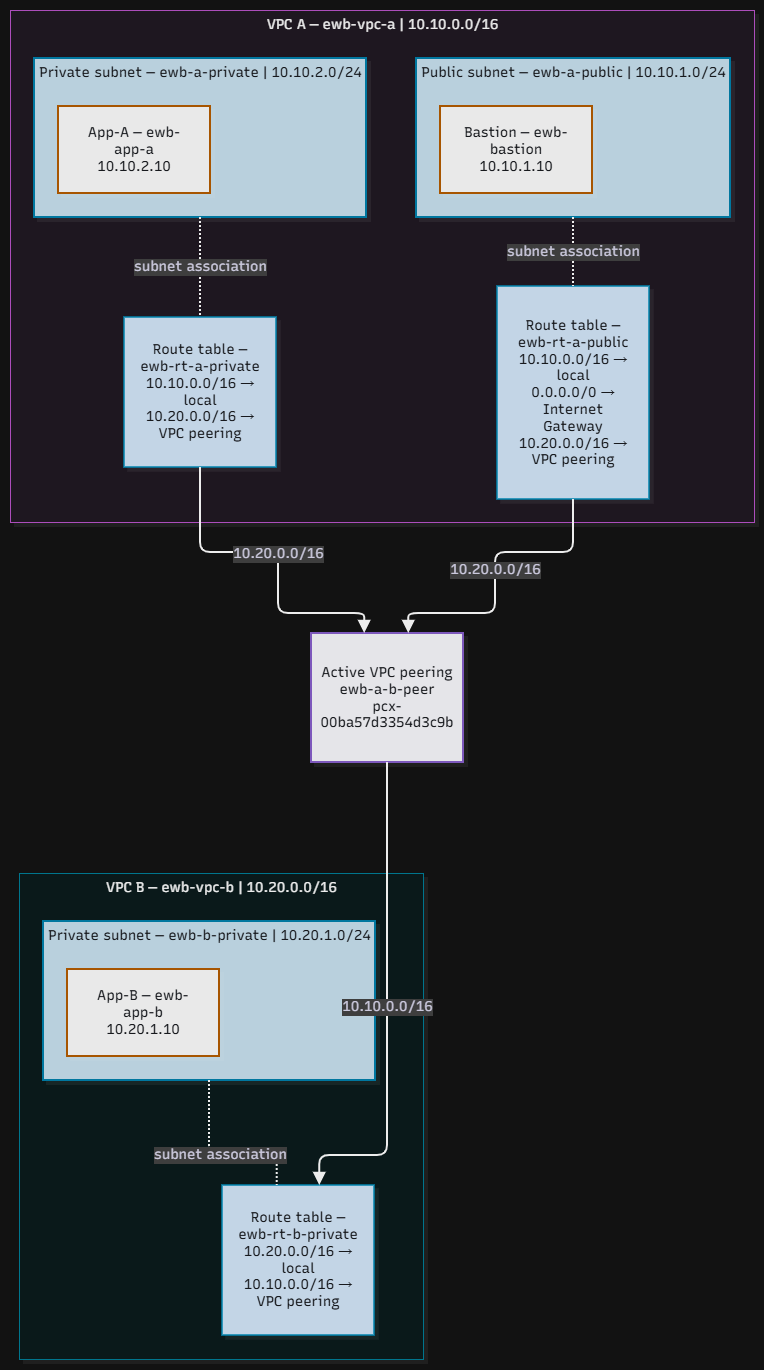

The diagram above was exported from draw.io. Its source (the exported page's mxGraphModel, read from the mxfile embedded in the PNG):
<mxGraphModel dx="2345" dy="1509" grid="1" gridSize="10" guides="1" tooltips="1" connect="1" arrows="1" fold="1" page="1" pageScale="1" pageWidth="850" pageHeight="1100" math="0" shadow="0">
  <root>
    <mxCell id="0" />
    <mxCell id="1" parent="0" />
    <UserObject label="" mermaidData="{&#10;  &quot;data&quot;: &quot;flowchart TB\n  subgraph VPC_A[\&quot;VPC A — ewb-vpc-a | 10.10.0.0/16\&quot;]\n    direction TB\n\n    subgraph PUB[\&quot;Public subnet — ewb-a-public | 10.10.1.0/24\&quot;]\n      BASTION[\&quot;Bastion — ewb-bastion&lt;br/&gt;10.10.1.10\&quot;]\n    end\n    subgraph PRIV_A[\&quot;Private subnet — ewb-a-private | 10.10.2.0/24\&quot;]\n      APPA[\&quot;App-A — ewb-app-a&lt;br/&gt;10.10.2.10\&quot;]\n    end\n\n    RTA_P[\&quot;Route table — ewb-rt-a-public&lt;br/&gt;10.10.0.0/16 → local&lt;br/&gt;0.0.0.0/0 → Internet Gateway&lt;br/&gt;10.20.0.0/16 → VPC peering\&quot;]\n    RTA_PRIV[\&quot;Route table — ewb-rt-a-private&lt;br/&gt;10.10.0.0/16 → local&lt;br/&gt;10.20.0.0/16 → VPC peering\&quot;]\n  end\n\n  PEER[\&quot;Active VPC peering&lt;br/&gt;ewb-a-b-peer&lt;br/&gt;pcx-00ba57d3354d3c9b\&quot;]\n\n  subgraph VPC_B[\&quot;VPC B — ewb-vpc-b | 10.20.0.0/16\&quot;]\n    direction TB\n    subgraph PRIV_B[\&quot;Private subnet — ewb-b-private | 10.20.1.0/24\&quot;]\n      APPB[\&quot;App-B — ewb-app-b&lt;br/&gt;10.20.1.10\&quot;]\n    end\n    RTB[\&quot;Route table — ewb-rt-b-private&lt;br/&gt;10.20.0.0/16 → local&lt;br/&gt;10.10.0.0/16 → VPC peering\&quot;]\n  end\n\n  PUB -. \&quot;subnet association\&quot; .- RTA_P\n  PRIV_A -. \&quot;subnet association\&quot; .- RTA_PRIV\n  PRIV_B -. \&quot;subnet association\&quot; .- RTB\n\n  RTA_P --&gt;|\&quot;10.20.0.0/16\&quot;| PEER\n  RTA_PRIV --&gt;|\&quot;10.20.0.0/16\&quot;| PEER\n  PEER --&gt;|\&quot;10.10.0.0/16\&quot;| RTB\n\n  classDef vpc fill:#0d1b2a,stroke:#d9e2f2,color:#f4f7fb,stroke-width:2px;\n  classDef subnet fill:#102b3a,stroke:#26c6f4,color:#f4f7fb,stroke-width:2px;\n  classDef server fill:#050505,stroke:#ff9f00,color:#f4f7fb,stroke-width:2px;\n  classDef route fill:#0d2236,stroke:#16b8e8,color:#f4f7fb,stroke-width:1.5px;\n  classDef peer fill:#08080d,stroke:#b58aff,color:#f4f7fb,stroke-width:2px;\n\n  class VPC_A,VPC_B vpc;\n  class PUB,PRIV_A,PRIV_B subnet;\n  class BASTION,APPA,APPB server;\n  class RTA_P,RTA_PRIV,RTB route;\n  class PEER peer;&quot;,&#10;  &quot;config&quot;: null,&#10;  &quot;version&quot;: &quot;12&quot;&#10;}" id="Q6xSmFTvPKtCoNRaHBAQ-47">
      <mxCell connectable="0" parent="1" style="group;transparentBounds=1;editIcon=1;lockedGroup=0;groupPadding=10;" vertex="1">
        <mxGeometry as="geometry" />
      </mxCell>
    </UserObject>
    <UserObject label="VPC B — ewb-vpc-b | 10.20.0.0/16" mermaidId="n:VPC_B" mermaidBaseStyle="html=1;whiteSpace=nowrap;strokeWidth=1;verticalAlign=top;fillColor=#ECFEFF;strokeColor=#22D3EE;fontColor=#000000;fontFamily=Recursive;fontSize=14;shadow=1;shadowColor=#000000;shadowOffsetX=4;shadowOffsetY=4;shadowBlur=0;shadowOpacity=6;" mermaidBaseValue="VPC B — ewb-vpc-b | 10.20.0.0/16" id="Q6xSmFTvPKtCoNRaHBAQ-48">
      <mxCell parent="Q6xSmFTvPKtCoNRaHBAQ-47" style="html=1;whiteSpace=nowrap;strokeWidth=1;verticalAlign=top;fillColor=#ECFEFF;strokeColor=#22D3EE;fontColor=#000000;fontFamily=Recursive;fontSize=14;shadow=1;shadowColor=#000000;shadowOffsetX=4;shadowOffsetY=4;shadowBlur=0;shadowOpacity=6;fontSource=https%3A%2F%2Ffonts.googleapis.com%2Fcss%3Ffamily%3DRecursive;" vertex="1">
        <mxGeometry height="486" width="404" x="99" y="893" as="geometry" />
      </mxCell>
    </UserObject>
    <UserObject label="Private subnet — ewb-b-private | 10.20.1.0/24" mermaidId="n:PRIV_B" mermaidBaseStyle="html=1;whiteSpace=nowrap;strokeWidth=2;verticalAlign=top;fillColor=#102b3a;strokeColor=#26c6f4;fontColor=#f4f7fb;fontFamily=Recursive;fontSize=14;shadow=1;shadowColor=#000000;shadowOffsetX=4;shadowOffsetY=4;shadowBlur=0;shadowOpacity=6;" mermaidBaseValue="Private subnet — ewb-b-private | 10.20.1.0/24" id="Q6xSmFTvPKtCoNRaHBAQ-49">
      <mxCell parent="Q6xSmFTvPKtCoNRaHBAQ-48" style="html=1;whiteSpace=nowrap;strokeWidth=2;verticalAlign=top;fillColor=#102b3a;strokeColor=#26c6f4;fontColor=#f4f7fb;fontFamily=Recursive;fontSize=14;shadow=1;shadowColor=#000000;shadowOffsetX=4;shadowOffsetY=4;shadowBlur=0;shadowOpacity=6;fontSource=https%3A%2F%2Ffonts.googleapis.com%2Fcss%3Ffamily%3DRecursive;" vertex="1">
        <mxGeometry height="159" width="332" x="24" y="48" as="geometry" />
      </mxCell>
    </UserObject>
    <UserObject label="App-B — ewb-app-b&#10;10.20.1.10" mermaidId="n:APPB" mermaidBaseStyle="html=1;whiteSpace=wrap;strokeWidth=2;fillColor=#050505;strokeColor=#ff9f00;fontColor=#f4f7fb;fontFamily=Recursive;fontSize=14;shadow=1;shadowColor=#000000;shadowOffsetX=4;shadowOffsetY=4;shadowBlur=0;shadowOpacity=6;" mermaidBaseValue="App-B — ewb-app-b&#10;10.20.1.10" id="Q6xSmFTvPKtCoNRaHBAQ-50">
      <mxCell parent="Q6xSmFTvPKtCoNRaHBAQ-49" style="html=1;whiteSpace=wrap;strokeWidth=2;fillColor=#050505;strokeColor=#ff9f00;fontColor=#f4f7fb;fontFamily=Recursive;fontSize=14;shadow=1;shadowColor=#000000;shadowOffsetX=4;shadowOffsetY=4;shadowBlur=0;shadowOpacity=6;labelWidth=120;fontSource=https%3A%2F%2Ffonts.googleapis.com%2Fcss%3Ffamily%3DRecursive;" vertex="1">
        <mxGeometry height="87" width="152" x="24" y="48" as="geometry" />
      </mxCell>
    </UserObject>
    <UserObject label="Route table — ewb-rt-b-private&#10;10.20.0.0/16 → local&#10;10.10.0.0/16 → VPC peering" mermaidId="n:RTB" mermaidBaseStyle="html=1;whiteSpace=wrap;strokeWidth=1.5;fillColor=#0d2236;strokeColor=#16b8e8;fontColor=#f4f7fb;fontFamily=Recursive;fontSize=14;shadow=1;shadowColor=#000000;shadowOffsetX=4;shadowOffsetY=4;shadowBlur=0;shadowOpacity=6;" mermaidBaseValue="Route table — ewb-rt-b-private&#10;10.20.0.0/16 → local&#10;10.10.0.0/16 → VPC peering" id="Q6xSmFTvPKtCoNRaHBAQ-51">
      <mxCell parent="Q6xSmFTvPKtCoNRaHBAQ-48" style="html=1;whiteSpace=wrap;strokeWidth=1.5;fillColor=#0d2236;strokeColor=#16b8e8;fontColor=#f4f7fb;fontFamily=Recursive;fontSize=14;shadow=1;shadowColor=#000000;shadowOffsetX=4;shadowOffsetY=4;shadowBlur=0;shadowOpacity=6;labelWidth=120;fontSource=https%3A%2F%2Ffonts.googleapis.com%2Fcss%3Ffamily%3DRecursive;" vertex="1">
        <mxGeometry height="150" width="152" x="203" y="312" as="geometry" />
      </mxCell>
    </UserObject>
    <UserObject label="subnet association" mermaidId="e:PRIV_B-&gt;RTB#0" mermaidBaseStyle="edgeStyle=orthogonalEdgeStyle;rounded=1;curved=0;dashed=1;dashPattern=2 2;fixDash=1;startArrow=none;endArrow=none;jumpStyle=arc;jumpSize=12;strokeColor=#000000;html=1;fontSize=16;labelBackgroundColor=#cccccc;fontFamily=Recursive;fontColor=#28253D;exitX=0.5;exitY=1;entryX=0.36;entryY=0;strokeWidth=2;" mermaidBaseValue="subnet association" id="Q6xSmFTvPKtCoNRaHBAQ-52">
      <mxCell edge="1" parent="Q6xSmFTvPKtCoNRaHBAQ-48" source="Q6xSmFTvPKtCoNRaHBAQ-49" style="edgeStyle=orthogonalEdgeStyle;rounded=1;curved=0;dashed=1;dashPattern=2 2;fixDash=1;startArrow=none;endArrow=none;jumpStyle=arc;jumpSize=12;strokeColor=#000000;html=1;fontSize=14;labelBackgroundColor=#cccccc;fontFamily=Recursive;fontColor=#28253D;exitX=0.5;exitY=1;entryX=0.36;entryY=0;strokeWidth=2;fontSource=https%3A%2F%2Ffonts.googleapis.com%2Fcss%3Ffamily%3DRecursive;" target="Q6xSmFTvPKtCoNRaHBAQ-51">
        <mxGeometry relative="1" as="geometry">
          <Array as="points">
            <mxPoint x="190" y="282" />
            <mxPoint x="257" y="282" />
          </Array>
        </mxGeometry>
      </mxCell>
    </UserObject>
    <UserObject label="VPC A — ewb-vpc-a | 10.10.0.0/16" mermaidId="n:VPC_A" mermaidBaseStyle="html=1;whiteSpace=nowrap;strokeWidth=1;verticalAlign=top;fillColor=#FDF4FF;strokeColor=#E879F9;fontColor=#000000;fontFamily=Recursive;fontSize=14;shadow=1;shadowColor=#000000;shadowOffsetX=4;shadowOffsetY=4;shadowBlur=0;shadowOpacity=6;" mermaidBaseValue="VPC A — ewb-vpc-a | 10.10.0.0/16" id="Q6xSmFTvPKtCoNRaHBAQ-53">
      <mxCell parent="Q6xSmFTvPKtCoNRaHBAQ-47" style="html=1;whiteSpace=nowrap;strokeWidth=1;verticalAlign=top;fillColor=#FDF4FF;strokeColor=#E879F9;fontColor=#000000;fontFamily=Recursive;fontSize=14;shadow=1;shadowColor=#000000;shadowOffsetX=4;shadowOffsetY=4;shadowBlur=0;shadowOpacity=6;fontSource=https%3A%2F%2Ffonts.googleapis.com%2Fcss%3Ffamily%3DRecursive;" vertex="1">
        <mxGeometry height="512" width="744" x="90" y="30" as="geometry" />
      </mxCell>
    </UserObject>
    <UserObject label="Private subnet — ewb-a-private | 10.10.2.0/24" mermaidId="n:PRIV_A" mermaidBaseStyle="html=1;whiteSpace=nowrap;strokeWidth=2;verticalAlign=top;fillColor=#102b3a;strokeColor=#26c6f4;fontColor=#f4f7fb;fontFamily=Recursive;fontSize=14;shadow=1;shadowColor=#000000;shadowOffsetX=4;shadowOffsetY=4;shadowBlur=0;shadowOpacity=6;" mermaidBaseValue="Private subnet — ewb-a-private | 10.10.2.0/24" id="Q6xSmFTvPKtCoNRaHBAQ-54">
      <mxCell parent="Q6xSmFTvPKtCoNRaHBAQ-53" style="html=1;whiteSpace=nowrap;strokeWidth=2;verticalAlign=top;fillColor=#102b3a;strokeColor=#26c6f4;fontColor=#f4f7fb;fontFamily=Recursive;fontSize=14;shadow=1;shadowColor=#000000;shadowOffsetX=4;shadowOffsetY=4;shadowBlur=0;shadowOpacity=6;fontSource=https%3A%2F%2Ffonts.googleapis.com%2Fcss%3Ffamily%3DRecursive;" vertex="1">
        <mxGeometry height="159" width="332" x="24" y="48" as="geometry" />
      </mxCell>
    </UserObject>
    <UserObject label="App-A — ewb-app-a&#10;10.10.2.10" mermaidId="n:APPA" mermaidBaseStyle="html=1;whiteSpace=wrap;strokeWidth=2;fillColor=#050505;strokeColor=#ff9f00;fontColor=#f4f7fb;fontFamily=Recursive;fontSize=14;shadow=1;shadowColor=#000000;shadowOffsetX=4;shadowOffsetY=4;shadowBlur=0;shadowOpacity=6;" mermaidBaseValue="App-A — ewb-app-a&#10;10.10.2.10" id="Q6xSmFTvPKtCoNRaHBAQ-55">
      <mxCell parent="Q6xSmFTvPKtCoNRaHBAQ-54" style="html=1;whiteSpace=wrap;strokeWidth=2;fillColor=#050505;strokeColor=#ff9f00;fontColor=#f4f7fb;fontFamily=Recursive;fontSize=14;shadow=1;shadowColor=#000000;shadowOffsetX=4;shadowOffsetY=4;shadowBlur=0;shadowOpacity=6;labelWidth=120;fontSource=https%3A%2F%2Ffonts.googleapis.com%2Fcss%3Ffamily%3DRecursive;" vertex="1">
        <mxGeometry height="87" width="152" x="24" y="48" as="geometry" />
      </mxCell>
    </UserObject>
    <UserObject label="Public subnet — ewb-a-public | 10.10.1.0/24" mermaidId="n:PUB" mermaidBaseStyle="html=1;whiteSpace=nowrap;strokeWidth=2;verticalAlign=top;fillColor=#102b3a;strokeColor=#26c6f4;fontColor=#f4f7fb;fontFamily=Recursive;fontSize=14;shadow=1;shadowColor=#000000;shadowOffsetX=4;shadowOffsetY=4;shadowBlur=0;shadowOpacity=6;" mermaidBaseValue="Public subnet — ewb-a-public | 10.10.1.0/24" id="Q6xSmFTvPKtCoNRaHBAQ-56">
      <mxCell parent="Q6xSmFTvPKtCoNRaHBAQ-53" style="html=1;whiteSpace=nowrap;strokeWidth=2;verticalAlign=top;fillColor=#102b3a;strokeColor=#26c6f4;fontColor=#f4f7fb;fontFamily=Recursive;fontSize=14;shadow=1;shadowColor=#000000;shadowOffsetX=4;shadowOffsetY=4;shadowBlur=0;shadowOpacity=6;fontSource=https%3A%2F%2Ffonts.googleapis.com%2Fcss%3Ffamily%3DRecursive;" vertex="1">
        <mxGeometry height="159" width="314" x="406" y="48" as="geometry" />
      </mxCell>
    </UserObject>
    <UserObject label="Bastion — ewb-bastion&#10;10.10.1.10" mermaidId="n:BASTION" mermaidBaseStyle="html=1;whiteSpace=wrap;strokeWidth=2;fillColor=#050505;strokeColor=#ff9f00;fontColor=#f4f7fb;fontFamily=Recursive;fontSize=14;shadow=1;shadowColor=#000000;shadowOffsetX=4;shadowOffsetY=4;shadowBlur=0;shadowOpacity=6;" mermaidBaseValue="Bastion — ewb-bastion&#10;10.10.1.10" id="Q6xSmFTvPKtCoNRaHBAQ-57">
      <mxCell parent="Q6xSmFTvPKtCoNRaHBAQ-56" style="html=1;whiteSpace=wrap;strokeWidth=2;fillColor=#050505;strokeColor=#ff9f00;fontColor=#f4f7fb;fontFamily=Recursive;fontSize=14;shadow=1;shadowColor=#000000;shadowOffsetX=4;shadowOffsetY=4;shadowBlur=0;shadowOpacity=6;labelWidth=120;fontSource=https%3A%2F%2Ffonts.googleapis.com%2Fcss%3Ffamily%3DRecursive;" vertex="1">
        <mxGeometry height="87" width="152" x="24" y="48" as="geometry" />
      </mxCell>
    </UserObject>
    <UserObject label="Route table — ewb-rt-a-public&#10;10.10.0.0/16 → local&#10;0.0.0.0/0 → Internet Gateway&#10;10.20.0.0/16 → VPC peering" mermaidId="n:RTA_P" mermaidBaseStyle="html=1;whiteSpace=wrap;strokeWidth=1.5;fillColor=#0d2236;strokeColor=#16b8e8;fontColor=#f4f7fb;fontFamily=Recursive;fontSize=14;shadow=1;shadowColor=#000000;shadowOffsetX=4;shadowOffsetY=4;shadowBlur=0;shadowOpacity=6;" mermaidBaseValue="Route table — ewb-rt-a-public&#10;10.10.0.0/16 → local&#10;0.0.0.0/0 → Internet Gateway&#10;10.20.0.0/16 → VPC peering" id="Q6xSmFTvPKtCoNRaHBAQ-58">
      <mxCell parent="Q6xSmFTvPKtCoNRaHBAQ-53" style="html=1;whiteSpace=wrap;strokeWidth=1.5;fillColor=#0d2236;strokeColor=#16b8e8;fontColor=#f4f7fb;fontFamily=Recursive;fontSize=14;shadow=1;shadowColor=#000000;shadowOffsetX=4;shadowOffsetY=4;shadowBlur=0;shadowOpacity=6;labelWidth=120;fontSource=https%3A%2F%2Ffonts.googleapis.com%2Fcss%3Ffamily%3DRecursive;" vertex="1">
        <mxGeometry height="213" width="152" x="487" y="276" as="geometry" />
      </mxCell>
    </UserObject>
    <UserObject label="Route table — ewb-rt-a-private&#10;10.10.0.0/16 → local&#10;10.20.0.0/16 → VPC peering" mermaidId="n:RTA_PRIV" mermaidBaseStyle="html=1;whiteSpace=wrap;strokeWidth=1.5;fillColor=#0d2236;strokeColor=#16b8e8;fontColor=#f4f7fb;fontFamily=Recursive;fontSize=14;shadow=1;shadowColor=#000000;shadowOffsetX=4;shadowOffsetY=4;shadowBlur=0;shadowOpacity=6;" mermaidBaseValue="Route table — ewb-rt-a-private&#10;10.10.0.0/16 → local&#10;10.20.0.0/16 → VPC peering" id="Q6xSmFTvPKtCoNRaHBAQ-59">
      <mxCell parent="Q6xSmFTvPKtCoNRaHBAQ-53" style="html=1;whiteSpace=wrap;strokeWidth=1.5;fillColor=#0d2236;strokeColor=#16b8e8;fontColor=#f4f7fb;fontFamily=Recursive;fontSize=14;shadow=1;shadowColor=#000000;shadowOffsetX=4;shadowOffsetY=4;shadowBlur=0;shadowOpacity=6;labelWidth=120;fontSource=https%3A%2F%2Ffonts.googleapis.com%2Fcss%3Ffamily%3DRecursive;" vertex="1">
        <mxGeometry height="150" width="152" x="114" y="307" as="geometry" />
      </mxCell>
    </UserObject>
    <UserObject label="subnet association" mermaidId="e:PUB-&gt;RTA_P#0" mermaidBaseStyle="edgeStyle=orthogonalEdgeStyle;rounded=1;curved=0;dashed=1;dashPattern=2 2;fixDash=1;startArrow=none;endArrow=none;jumpStyle=arc;jumpSize=12;strokeColor=#000000;html=1;fontSize=16;labelBackgroundColor=#cccccc;fontFamily=Recursive;fontColor=#28253D;exitX=0.5;exitY=1;entryX=0.5;entryY=0;strokeWidth=2;" mermaidBaseValue="subnet association" id="Q6xSmFTvPKtCoNRaHBAQ-60">
      <mxCell edge="1" parent="Q6xSmFTvPKtCoNRaHBAQ-53" source="Q6xSmFTvPKtCoNRaHBAQ-56" style="edgeStyle=orthogonalEdgeStyle;rounded=1;curved=0;dashed=1;dashPattern=2 2;fixDash=1;startArrow=none;endArrow=none;jumpStyle=arc;jumpSize=12;strokeColor=#000000;html=1;fontSize=14;labelBackgroundColor=#cccccc;fontFamily=Recursive;fontColor=#28253D;exitX=0.5;exitY=1;entryX=0.5;entryY=0;strokeWidth=2;fontSource=https%3A%2F%2Ffonts.googleapis.com%2Fcss%3Ffamily%3DRecursive;" target="Q6xSmFTvPKtCoNRaHBAQ-58">
        <mxGeometry relative="1" as="geometry">
          <Array as="points" />
        </mxGeometry>
      </mxCell>
    </UserObject>
    <UserObject label="subnet association" mermaidId="e:PRIV_A-&gt;RTA_PRIV#0" mermaidBaseStyle="edgeStyle=orthogonalEdgeStyle;rounded=1;curved=0;dashed=1;dashPattern=2 2;fixDash=1;startArrow=none;endArrow=none;jumpStyle=arc;jumpSize=12;strokeColor=#000000;html=1;fontSize=16;labelBackgroundColor=#cccccc;fontFamily=Recursive;fontColor=#28253D;exitX=0.5;exitY=1;entryX=0.5;entryY=0;strokeWidth=2;" mermaidBaseValue="subnet association" id="Q6xSmFTvPKtCoNRaHBAQ-61">
      <mxCell edge="1" parent="Q6xSmFTvPKtCoNRaHBAQ-53" source="Q6xSmFTvPKtCoNRaHBAQ-54" style="edgeStyle=orthogonalEdgeStyle;rounded=1;curved=0;dashed=1;dashPattern=2 2;fixDash=1;startArrow=none;endArrow=none;jumpStyle=arc;jumpSize=12;strokeColor=#000000;html=1;fontSize=14;labelBackgroundColor=#cccccc;fontFamily=Recursive;fontColor=#28253D;exitX=0.5;exitY=1;entryX=0.5;entryY=0;strokeWidth=2;fontSource=https%3A%2F%2Ffonts.googleapis.com%2Fcss%3Ffamily%3DRecursive;" target="Q6xSmFTvPKtCoNRaHBAQ-59">
        <mxGeometry relative="1" as="geometry">
          <Array as="points" />
        </mxGeometry>
      </mxCell>
    </UserObject>
    <UserObject label="Active VPC peering&#10;ewb-a-b-peer&#10;pcx-00ba57d3354d3c9b" mermaidId="n:PEER" mermaidBaseStyle="html=1;whiteSpace=wrap;strokeWidth=2;fillColor=#08080d;strokeColor=#b58aff;fontColor=#f4f7fb;fontFamily=Recursive;fontSize=14;shadow=1;shadowColor=#000000;shadowOffsetX=4;shadowOffsetY=4;shadowBlur=0;shadowOpacity=6;" mermaidBaseValue="Active VPC peering&#10;ewb-a-b-peer&#10;pcx-00ba57d3354d3c9b" id="Q6xSmFTvPKtCoNRaHBAQ-62">
      <mxCell parent="Q6xSmFTvPKtCoNRaHBAQ-47" style="html=1;whiteSpace=wrap;strokeWidth=2;fillColor=#08080d;strokeColor=#b58aff;fontColor=#f4f7fb;fontFamily=Recursive;fontSize=14;shadow=1;shadowColor=#000000;shadowOffsetX=4;shadowOffsetY=4;shadowBlur=0;shadowOpacity=6;labelWidth=120;fontSource=https%3A%2F%2Ffonts.googleapis.com%2Fcss%3Ffamily%3DRecursive;" vertex="1">
        <mxGeometry height="129" width="152" x="391" y="653" as="geometry" />
      </mxCell>
    </UserObject>
    <UserObject label="10.20.0.0/16" mermaidId="e:RTA_P-&gt;PEER#0" mermaidBaseStyle="edgeStyle=orthogonalEdgeStyle;rounded=1;curved=0;startArrow=none;endArrow=block;endSize=8;jumpStyle=arc;jumpSize=12;strokeColor=#000000;html=1;fontSize=16;labelBackgroundColor=#cccccc;fontFamily=Recursive;fontColor=#28253D;exitX=0.5;exitY=1;entryX=0.64;entryY=0;strokeWidth=2;targetPerimeterSpacing=4;" mermaidBaseValue="10.20.0.0/16" id="Q6xSmFTvPKtCoNRaHBAQ-63">
      <mxCell edge="1" parent="Q6xSmFTvPKtCoNRaHBAQ-47" source="Q6xSmFTvPKtCoNRaHBAQ-58" style="edgeStyle=orthogonalEdgeStyle;rounded=1;curved=0;startArrow=none;endArrow=block;endSize=8;jumpStyle=arc;jumpSize=12;strokeColor=#000000;html=1;fontSize=14;labelBackgroundColor=#cccccc;fontFamily=Recursive;fontColor=#28253D;exitX=0.5;exitY=1;entryX=0.64;entryY=0;strokeWidth=2;targetPerimeterSpacing=4;fontSource=https%3A%2F%2Ffonts.googleapis.com%2Fcss%3Ffamily%3DRecursive;" target="Q6xSmFTvPKtCoNRaHBAQ-62">
        <mxGeometry relative="1" as="geometry">
          <Array as="points">
            <mxPoint x="653" y="552" />
            <mxPoint x="653" y="572" />
            <mxPoint x="575" y="572" />
            <mxPoint x="575" y="633" />
            <mxPoint x="489" y="633" />
          </Array>
        </mxGeometry>
      </mxCell>
    </UserObject>
    <UserObject label="10.20.0.0/16" mermaidId="e:RTA_PRIV-&gt;PEER#0" mermaidBaseStyle="edgeStyle=orthogonalEdgeStyle;rounded=1;curved=0;startArrow=none;endArrow=block;endSize=8;jumpStyle=arc;jumpSize=12;strokeColor=#000000;html=1;fontSize=16;labelBackgroundColor=#cccccc;fontFamily=Recursive;fontColor=#28253D;exitX=0.5;exitY=1;entryX=0.35;entryY=0;strokeWidth=2;targetPerimeterSpacing=4;" mermaidBaseValue="10.20.0.0/16" id="Q6xSmFTvPKtCoNRaHBAQ-64">
      <mxCell edge="1" parent="Q6xSmFTvPKtCoNRaHBAQ-47" source="Q6xSmFTvPKtCoNRaHBAQ-59" style="edgeStyle=orthogonalEdgeStyle;rounded=1;curved=0;startArrow=none;endArrow=block;endSize=8;jumpStyle=arc;jumpSize=12;strokeColor=#000000;html=1;fontSize=14;labelBackgroundColor=#cccccc;fontFamily=Recursive;fontColor=#28253D;exitX=0.5;exitY=1;entryX=0.35;entryY=0;strokeWidth=2;targetPerimeterSpacing=4;fontSource=https%3A%2F%2Ffonts.googleapis.com%2Fcss%3Ffamily%3DRecursive;" target="Q6xSmFTvPKtCoNRaHBAQ-62">
        <mxGeometry relative="1" as="geometry">
          <Array as="points">
            <mxPoint x="280" y="552" />
            <mxPoint x="280" y="572" />
            <mxPoint x="358" y="572" />
            <mxPoint x="358" y="633" />
            <mxPoint x="445" y="633" />
          </Array>
        </mxGeometry>
      </mxCell>
    </UserObject>
    <UserObject label="10.10.0.0/16" mermaidId="e:PEER-&gt;RTB#0" mermaidBaseStyle="edgeStyle=orthogonalEdgeStyle;rounded=1;curved=0;startArrow=none;endArrow=block;endSize=8;jumpStyle=arc;jumpSize=12;strokeColor=#000000;html=1;fontSize=16;labelBackgroundColor=#cccccc;fontFamily=Recursive;fontColor=#28253D;exitX=0.5;exitY=1;entryX=0.64;entryY=0;strokeWidth=2;targetPerimeterSpacing=4;" mermaidBaseValue="10.10.0.0/16" id="Q6xSmFTvPKtCoNRaHBAQ-65">
      <mxCell edge="1" parent="Q6xSmFTvPKtCoNRaHBAQ-47" source="Q6xSmFTvPKtCoNRaHBAQ-62" style="edgeStyle=orthogonalEdgeStyle;rounded=1;curved=0;startArrow=none;endArrow=block;endSize=8;jumpStyle=arc;jumpSize=12;strokeColor=#000000;html=1;fontSize=14;labelBackgroundColor=#cccccc;fontFamily=Recursive;fontColor=#28253D;exitX=0.5;exitY=1;entryX=0.64;entryY=0;strokeWidth=2;targetPerimeterSpacing=4;fontSource=https%3A%2F%2Ffonts.googleapis.com%2Fcss%3Ffamily%3DRecursive;" target="Q6xSmFTvPKtCoNRaHBAQ-51">
        <mxGeometry relative="1" as="geometry">
          <Array as="points">
            <mxPoint x="467" y="883" />
            <mxPoint x="467" y="1175" />
            <mxPoint x="399" y="1175" />
          </Array>
        </mxGeometry>
      </mxCell>
    </UserObject>
  </root>
</mxGraphModel>